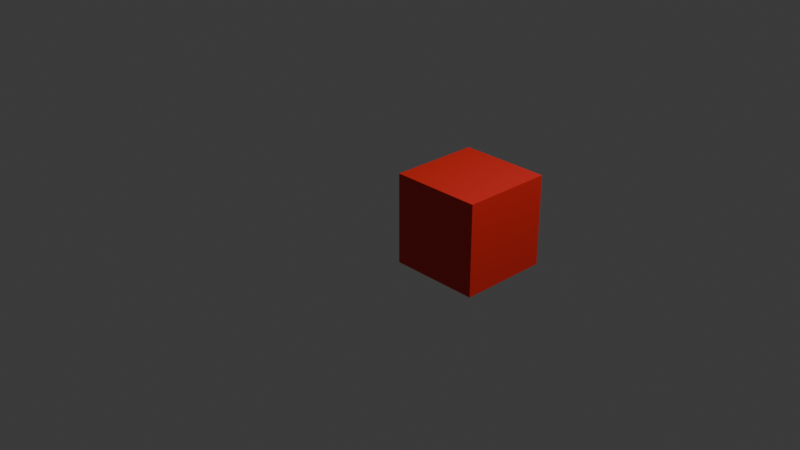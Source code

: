 # Source: LevelDummy.blend  (saved by Blender 5.1.29; exported with 4.5.12 LTS)
import bpy
from mathutils import Matrix  # noqa: F401  (used for matrix-valued properties, if any)

bpy.ops.wm.read_factory_settings(use_empty=True)
scene = bpy.context.scene
scene.name = 'Scene'

# ---- collections
col_collection = bpy.data.collections.new('Collection'); scene.collection.children.link(col_collection)

# ---- materials (node trees are filled in below, after node groups)
mat_material_001 = bpy.data.materials.new('Material.001')

# ---- material node trees
mat_material_001.use_nodes = True; mat_material_001.node_tree.nodes.clear()
_N = mat_material_001.node_tree.nodes; _L = mat_material_001.node_tree.links
n0 = _N.new('ShaderNodeBsdfPrincipled'); n0.name = 'Principled BSDF'; n0.location = (-200, 100)
n0.inputs[0].default_value = (0.8, 0.0247, 0.01933, 1.0)
n1 = _N.new('ShaderNodeOutputMaterial'); n1.name = 'Material Output'; n1.location = (200, 100)
_L.new(n0.outputs[0], n1.inputs[0])
n1.is_active_output = True

# ---- world
world_world = bpy.data.worlds.new('World'); scene.world = world_world
world_world.use_nodes = True; world_world.node_tree.nodes.clear()
_N = world_world.node_tree.nodes; _L = world_world.node_tree.links
n0 = _N.new('ShaderNodeOutputWorld'); n0.name = 'World Output'; n0.location = (200, 100)
n1 = _N.new('ShaderNodeBackground'); n1.name = 'Background'; n1.location = (-200, 100)
n1.inputs[0].default_value = (0.05088, 0.05088, 0.05088, 1.0)
_L.new(n1.outputs[0], n0.inputs[0])
n0.is_active_output = True
world_world.color = (0.05088, 0.05088, 0.05088)
world_world.sun_shadow_jitter_overblur = 0.0

# ---- cameras
cam_camera = bpy.data.cameras.new('Camera')
cam_camera.clip_end = 100.0
cam_camera.ortho_scale = 7.314

# ---- lights
light_light = bpy.data.lights.new('Light', 'POINT')
light_light.energy = 1000.0
light_light.shadow_soft_size = 0.1

# ---- meshes
me_cube_003 = bpy.data.meshes.new('Cube.003')
me_cube_003.from_pydata([(-0.5, -0.5, -0.5), (-0.5, -0.5, 0.5), (-0.5, 0.5, -0.5), (-0.5, 0.5, 0.5), (0.5, -0.5, -0.5), (0.5, -0.5, 0.5), (0.5, 0.5, -0.5), (0.5, 0.5, 0.5)], [], [(0, 1, 3, 2), (2, 3, 7, 6), (6, 7, 5, 4), (4, 5, 1, 0), (2, 6, 4, 0), (7, 3, 1, 5)])
_uv = me_cube_003.uv_layers.new(name='UVMap')
_uv.uv.foreach_set('vector', [0.375, 0.0, 0.625, 0.0, 0.625, 0.25, 0.375, 0.25, 0.375, 0.25, 0.625, 0.25, 0.625, 0.5, 0.375, 0.5, 0.375, 0.5, 0.625, 0.5, 0.625, 0.75, 0.375, 0.75, 0.375, 0.75, 0.625, 0.75, 0.625, 1.0, 0.375, 1.0, 0.125, 0.5, 0.375, 0.5, 0.375, 0.75, 0.125, 0.75, 0.625, 0.5, 0.875, 0.5, 0.875, 0.75, 0.625, 0.75])
me_cube_003.materials.append(mat_material_001)
me_cube_003.update()
me_cube_004 = bpy.data.meshes.new('Cube.004')
me_cube_004.from_pydata([(-0.5, -0.5, -0.5), (-0.5, -0.5, -0.01017), (-0.5, 0.5, -0.5), (-0.5, 0.5, -0.01017), (0.5, -0.5, -0.5), (0.5, -0.5, -0.01017), (0.5, 0.5, -0.5), (0.5, 0.5, -0.01017), (-0.5, 0.5, -0.5589), (-0.5, -0.5, -0.5589), (0.5, 0.5, -0.5589), (0.5, -0.5, -0.5589), (-0.5, 0.5, -0.7588), (-0.2117, 0.2117, -1.047), (-0.4781, 0.4781, -0.8691), (-0.4156, 0.4156, -0.9627), (-0.322, 0.322, -1.025), (-0.2117, -0.2117, -1.047), (-0.5, -0.5, -0.7588), (-0.322, -0.322, -1.025), (-0.4156, -0.4156, -0.9627), (-0.4781, -0.4781, -0.8691), (0.5, 0.5, -0.7588), (0.2117, 0.2117, -1.047), (0.4781, 0.4781, -0.8691), (0.4156, 0.4156, -0.9627), (0.322, 0.322, -1.025), (0.5, -0.5, -0.7588), (0.2117, -0.2117, -1.047), (0.4781, -0.4781, -0.8691), (0.4156, -0.4156, -0.9627), (0.322, -0.322, -1.025), (-0.2117, 0.03008, -1.047), (-0.2117, -0.03008, -1.047), (0.2117, 0.03008, -1.047), (0.2117, -0.03008, -1.047), (-0.2117, 0.03008, -1.59), (-0.2117, -0.03008, -1.59), (0.2117, 0.03008, -1.59), (0.2117, -0.03008, -1.59), (-0.2117, 0.03008, -1.65), (-0.2117, -0.03008, -1.65), (0.2117, 0.03008, -1.65), (0.2117, -0.03008, -1.65), (-0.2117, 0.03008, -1.74), (-0.2117, -0.03008, -1.74), (0.2117, 0.03008, -1.74), (0.2117, -0.03008, -1.74), (0.2117, 0.1556, -1.59), (-0.2117, 0.1556, -1.59), (-0.2117, -0.1556, -1.59), (0.2117, -0.1556, -1.59), (0.2117, 0.1556, -1.65), (-0.2117, 0.1556, -1.65), (-0.2117, -0.1556, -1.65), (0.2117, -0.1556, -1.65)], [], [(0, 1, 3, 2), (2, 3, 7, 6), (6, 7, 5, 4), (4, 5, 1, 0), (2, 6, 10, 8), (7, 3, 1, 5), (0, 2, 8, 9), (6, 4, 11, 10), (4, 0, 9, 11), (13, 17, 19, 16), (16, 19, 20, 15), (15, 20, 21, 14), (14, 21, 18, 12), (23, 13, 16, 26), (26, 16, 15, 25), (25, 15, 14, 24), (24, 14, 12, 22), (28, 23, 26, 31), (31, 26, 25, 30), (30, 25, 24, 29), (29, 24, 22, 27), (17, 28, 31, 19), (19, 31, 30, 20), (20, 30, 29, 21), (21, 29, 27, 18), (9, 8, 12, 18), (13, 23, 34, 32), (8, 10, 22, 12), (11, 9, 18, 27), (10, 11, 27, 22), (35, 33, 37, 39), (17, 13, 32, 33), (23, 28, 35, 34), (28, 17, 33, 35), (38, 39, 43, 42), (32, 34, 38, 36), (34, 35, 39, 38), (33, 32, 36, 37), (43, 41, 45, 47), (37, 36, 40, 41), (38, 42, 52, 48), (37, 41, 54, 50), (44, 46, 47, 45), (40, 42, 46, 44), (42, 43, 47, 46), (41, 40, 44, 45), (51, 50, 54, 55), (49, 48, 52, 53), (41, 43, 55, 54), (42, 40, 53, 52), (40, 36, 49, 53), (39, 37, 50, 51), (43, 39, 51, 55), (36, 38, 48, 49)])
_uv = me_cube_004.uv_layers.new(name='UVMap')
_uv.uv.foreach_set('vector', [0.375, 0.0, 0.625, 0.0, 0.625, 0.25, 0.375, 0.25, 0.375, 0.25, 0.625, 0.25, 0.625, 0.5, 0.375, 0.5, 0.375, 0.5, 0.625, 0.5, 0.625, 0.75, 0.375, 0.75, 0.375, 0.75, 0.625, 0.75, 0.625, 1.0, 0.375, 1.0, 0.375, 0.25, 0.375, 0.5, 0.375, 0.5, 0.375, 0.25, 0.625, 0.5, 0.875, 0.5, 0.875, 0.75, 0.625, 0.75, 0.375, 0.0, 0.375, 0.25, 0.375, 0.25, 0.375, 0.0, 0.375, 0.5, 0.375, 0.75, 0.375, 0.75, 0.375, 0.5, 0.375, 0.75, 0.375, 1.0, 0.375, 1.0, 0.375, 0.75, 0.1971, 0.5721, 0.1971, 0.6779, 0.1695, 0.7055, 0.1695, 0.5445, 0.1695, 0.5445, 0.1695, 0.7055, 0.1356, 0.7394, 0.1356, 0.5106, 0.375, 0.25, 0.375, 0.02111, 0.375, 0.005487, 0.375, 0.25, 0.375, 0.25, 0.375, 0.005487, 0.375, 0.0, 0.375, 0.25, 0.3029, 0.5721, 0.1971, 0.5721, 0.1695, 0.5445, 0.3305, 0.5445, 0.3305, 0.5445, 0.1695, 0.5445, 0.1356, 0.5106, 0.3697, 0.5053, 0.3697, 0.5053, 0.375, 0.25, 0.375, 0.25, 0.375, 0.5, 0.375, 0.5, 0.375, 0.25, 0.375, 0.25, 0.375, 0.5, 0.3029, 0.6779, 0.3029, 0.5721, 0.3305, 0.5445, 0.3305, 0.7055, 0.3305, 0.7055, 0.3305, 0.5445, 0.3697, 0.5053, 0.3697, 0.7447, 0.3697, 0.7447, 0.3697, 0.5053, 0.375, 0.5, 0.375, 0.75, 0.375, 0.75, 0.375, 0.5, 0.375, 0.5, 0.375, 0.75, 0.1971, 0.6779, 0.3029, 0.6779, 0.3305, 0.7055, 0.1695, 0.7055, 0.1695, 0.7055, 0.3305, 0.7055, 0.3697, 0.7447, 0.1356, 0.7394, 0.375, 0.9789, 0.3697, 0.7447, 0.375, 0.75, 0.375, 0.9945, 0.375, 0.9945, 0.375, 0.75, 0.375, 0.75, 0.375, 1.0, 0.375, 0.0, 0.375, 0.25, 0.375, 0.25, 0.375, 0.0, 0.1971, 0.5721, 0.3029, 0.5721, 0.3029, 0.5721, 0.1971, 0.5721, 0.375, 0.25, 0.375, 0.5, 0.375, 0.5, 0.375, 0.25, 0.375, 0.75, 0.375, 1.0, 0.375, 1.0, 0.375, 0.75, 0.375, 0.5, 0.375, 0.75, 0.375, 0.75, 0.375, 0.5, 0.3029, 0.6779, 0.1971, 0.6779, 0.1971, 0.6779, 0.3029, 0.6779, 0.1971, 0.6779, 0.1971, 0.5721, 0.1971, 0.5721, 0.1971, 0.6779, 0.3029, 0.5721, 0.3029, 0.6779, 0.3029, 0.6779, 0.3029, 0.5721, 0.3029, 0.6779, 0.1971, 0.6779, 0.1971, 0.6779, 0.3029, 0.6779, 0.3029, 0.5721, 0.3029, 0.6779, 0.3029, 0.6779, 0.3029, 0.5721, 0.1971, 0.5721, 0.3029, 0.5721, 0.3029, 0.5721, 0.1971, 0.5721, 0.3029, 0.5721, 0.3029, 0.6779, 0.3029, 0.6779, 0.3029, 0.5721, 0.1971, 0.6779, 0.1971, 0.5721, 0.1971, 0.5721, 0.1971, 0.6779, 0.3029, 0.6779, 0.1971, 0.6779, 0.1971, 0.6779, 0.3029, 0.6779, 0.1971, 0.6779, 0.1971, 0.5721, 0.1971, 0.5721, 0.1971, 0.6779, 0.3029, 0.5721, 0.3029, 0.5721, 0.3029, 0.5721, 0.3029, 0.5721, 0.1971, 0.6779, 0.1971, 0.6779, 0.1971, 0.6779, 0.1971, 0.6779, 0.1971, 0.5721, 0.3029, 0.5721, 0.3029, 0.6779, 0.1971, 0.6779, 0.1971, 0.5721, 0.3029, 0.5721, 0.3029, 0.5721, 0.1971, 0.5721, 0.3029, 0.5721, 0.3029, 0.6779, 0.3029, 0.6779, 0.3029, 0.5721, 0.1971, 0.6779, 0.1971, 0.5721, 0.1971, 0.5721, 0.1971, 0.6779, 0.3029, 0.6779, 0.1971, 0.6779, 0.1971, 0.6779, 0.3029, 0.6779, 0.1971, 0.5721, 0.3029, 0.5721, 0.3029, 0.5721, 0.1971, 0.5721, 0.1971, 0.6779, 0.3029, 0.6779, 0.3029, 0.6779, 0.1971, 0.6779, 0.3029, 0.5721, 0.1971, 0.5721, 0.1971, 0.5721, 0.3029, 0.5721, 0.1971, 0.5721, 0.1971, 0.5721, 0.1971, 0.5721, 0.1971, 0.5721, 0.3029, 0.6779, 0.1971, 0.6779, 0.1971, 0.6779, 0.3029, 0.6779, 0.3029, 0.6779, 0.3029, 0.6779, 0.3029, 0.6779, 0.3029, 0.6779, 0.1971, 0.5721, 0.3029, 0.5721, 0.3029, 0.5721, 0.1971, 0.5721])
me_cube_004.update()

# ---- objects
ob_light = bpy.data.objects.new('Light', light_light)
ob_camera = bpy.data.objects.new('Camera', cam_camera)
ob_unit = bpy.data.objects.new('UNIT', me_cube_003)
ob_cube = bpy.data.objects.new('Cube', me_cube_004)

# ---- transforms, parenting, visibility, modifiers, constraints
ob_light.location = (4.076, 1.005, 5.904)
ob_light.rotation_euler = (0.6503, 0.05522, 1.866)
ob_light.lock_rotations_4d = False
ob_light.empty_display_type = 'ARROWS'
ob_light.color = (0.0, 0.0, 0.0, 0.0)
ob_light.lineart.crease_threshold = 0.0
ob_camera.location = (7.359, -6.926, 4.958)
ob_camera.rotation_euler = (1.109, 0.0, 0.8149)
ob_camera.lock_rotations_4d = False
ob_camera.empty_display_type = 'ARROWS'
ob_camera.color = (0.0, 0.0, 0.0, 0.0)
ob_camera.display_type = 'WIRE'
ob_camera.lineart.crease_threshold = 0.0
ob_unit.location = (0.5, 0.5, 0.0)
ob_cube.location = (5.0, 0.0, 0.0)
ob_cube.rotation_euler = (3.142, -0.0, 0.0)
ob_cube.scale = (0.1158, 1.0, 1.0)

# ---- collection membership
col_collection.objects.link(ob_light)
col_collection.objects.link(ob_camera)
col_collection.objects.link(ob_unit)
col_collection.objects.link(ob_cube)

# ---- scene / render settings (as saved in the file)
scene.camera = ob_camera
scene.frame_start = 1; scene.frame_end = 250; scene.frame_set(1)
scene.render.engine = 'BLENDER_EEVEE_NEXT'
scene.render.bake_bias = 0.0
scene.render.bake_samples = 0
scene.cycles.sampling_pattern = 'TABULATED_SOBOL'
scene.eevee.use_volume_custom_range = False
bpy.context.view_layer.update()
